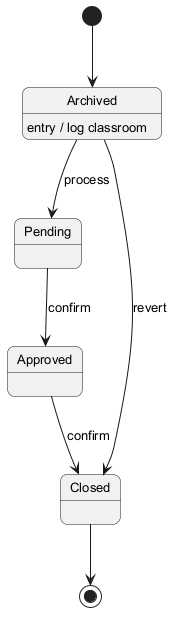

The diagram above was rendered by PlantUML. Its source (embedded in the PNG):
@startuml
skinparam backgroundColor #FFFFFF
skinparam roundCorner 15
skinparam defaultFontSize 13
[*] --> Archived
Archived --> Pending : process
Archived : entry / log classroom
Pending --> Approved : confirm
Approved --> Closed : confirm
Archived --> Closed : revert
Closed --> [*]
@enduml